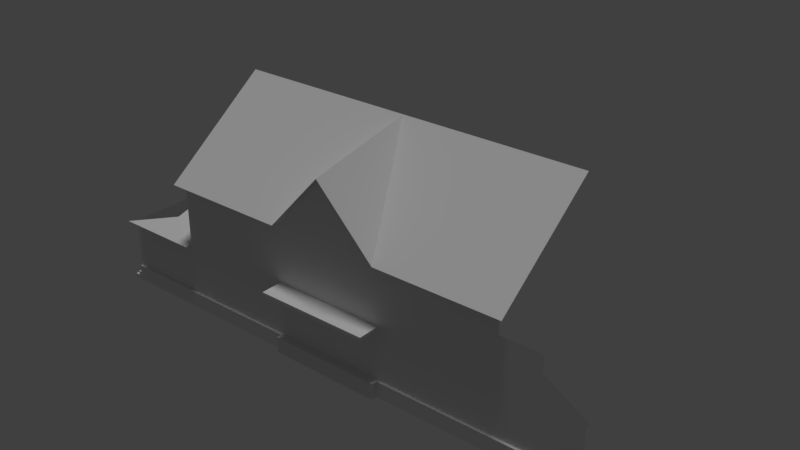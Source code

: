 # Source: vill_house_01.blend  (saved by Blender 2.79.0; exported with 4.5.12 LTS)
import bpy
from mathutils import Matrix  # noqa: F401  (used for matrix-valued properties, if any)

bpy.ops.wm.read_factory_settings(use_empty=True)
scene = bpy.context.scene
scene.name = 'Scene'

# ---- collections
col_collection_1 = bpy.data.collections.new('Collection 1'); scene.collection.children.link(col_collection_1)

# ---- materials (node trees are filled in below, after node groups)
mat_vh01_01 = bpy.data.materials.new('vh01_01')
mat_vh01_01.alpha_threshold = 0.0
mat_vh01_01.use_transparent_shadow = False
mat_vh01_01.roughness = 0.5
mat_vh01_01.specular_intensity = 0.0

# ---- material node trees

# ---- world
world_world = bpy.data.worlds.new('World'); scene.world = world_world
world_world.color = (0.05088, 0.05088, 0.05088)
world_world.use_sun_shadow = False
world_world.sun_shadow_jitter_overblur = 0.0
world_world.cycles.sampling_method = 'MANUAL'

# ---- lights
light_hemi = bpy.data.lights.new('Hemi', 'SUN')
light_hemi.transmission_factor = 0.0
light_hemi.angle = 0.1993
light_hemi.energy = 1.0
light_hemi.shadow_buffer_clip_start = 0.5
light_hemi.shadow_soft_size = 0.1
light_hemi.shadow_cascade_max_distance = 1000.0

# ---- meshes
me_plane = bpy.data.meshes.new('Plane')
me_plane.from_pydata([(-4.865, 0.3, 0.0), (-3.335, 0.3, 0.0), (-4.865, 1.25, 0.0), (-3.335, 1.25, 0.0), (-1.075, 0.3, 0.0), (1.075, 0.3, 0.0), (1.075, 1.25, 0.0), (3.345, 0.3, 0.0), (3.345, 1.25, 0.0), (4.855, 0.3, 0.0), (4.855, 1.25, 0.0), (-1.075, 2.43, 0.0), (1.075, 2.43, 0.0), (3.345, 2.43, 0.0), (-0.035, 3.57, 0.0), (-4.865, 0.16, 0.0), (4.855, 0.16, 0.0), (-4.865, 0.0, 0.0), (-3.335, 0.0, 0.0), (-1.075, 0.0, 0.0), (1.075, 0.0, 0.0), (3.345, 0.0, 0.0), (4.855, 0.0, 0.0), (-4.935, 0.16, 0.0), (-4.935, 0.08, 0.0), (-4.935, 0.0, 0.0), (-5.025, 0.08, 0.0), (-5.025, 0.0, 0.0), (4.935, 0.16, 0.0), (4.935, 0.08, 0.0), (4.935, 0.0, 0.0), (4.955, 0.08, 0.0), (4.955, 0.0, 0.0), (3.345, 2.09, 0.0), (4.955, 1.25, 0.0), (3.615, 2.09, 0.0), (4.855, 1.313, 0.0), (4.109, 2.09, 0.0), (4.109, 1.78, 0.0), (-4.865, 0.3, 0.05), (-3.335, 0.3, 0.05), (-1.075, 0.3, 0.05), (1.075, 0.3, 0.05), (3.345, 0.3, 0.05), (4.855, 0.3, 0.05), (-4.865, 0.16, 0.05), (-3.335, 0.16, 0.05), (-1.075, 0.16, 0.05), (1.075, 0.16, 0.05), (3.345, 0.16, 0.05), (4.855, 0.16, 0.05), (-4.865, 0.08, 0.05), (-3.335, 0.08, 0.05), (-1.075, 0.08, 0.05), (1.075, 0.08, 0.05), (3.345, 0.08, 0.05), (4.855, 0.08, 0.05), (-4.865, 2.186e-09, 0.05), (-3.335, 2.186e-09, 0.05), (-1.075, 2.186e-09, 0.05), (1.075, 2.186e-09, 0.05), (3.345, 2.186e-09, 0.05), (4.855, 2.186e-09, 0.05), (-4.935, 0.16, 0.05), (-4.935, 0.08, 0.05), (-4.935, 2.186e-09, 0.05), (-5.025, 0.08, 0.05), (-5.025, 2.186e-09, 0.05), (4.935, 0.08, 0.05), (4.935, 0.16, 0.05), (4.935, 2.186e-09, 0.05), (4.955, 2.186e-09, 0.05), (4.955, 0.08, 0.05), (-1.075, 0.3, 0.1546), (1.075, 0.3, 0.1546), (-1.075, 0.16, 0.1546), (1.075, 0.16, 0.1546), (-1.075, 0.08, 0.1546), (1.075, 0.08, 0.1546), (-1.075, 6.759e-09, 0.1546), (1.075, 6.759e-09, 0.1546), (-5.025, -1.821e-07, -4.167), (-5.025, 0.08, -4.167), (-4.935, 0.08, -4.167), (-4.935, 0.16, -4.167), (-4.865, 0.16, -4.167), (-4.865, 1.25, -4.167), (-4.865, 0.3, -4.167), (1.075, 1.25, 0.4167), (-1.075, 1.312, 0.4167), (1.075, 1.312, 0.4167), (-1.075, 1.312, 0.0), (1.075, 1.312, 0.0), (-1.075, 1.25, 0.4167), (-1.075, 1.25, 2.732e-09), (-3.335, 2.43, 0.0), (-3.335, 2.43, -2.083), (-3.335, 1.877, -2.04), (-3.335, 2.43, 0.125), (-1.075, 2.43, 0.125), (1.075, 2.43, 0.125), (3.345, 2.43, 0.125), (-0.035, 3.57, 0.125), (-3.335, 3.99, -1.958), (-1.075, 3.99, -1.958), (1.075, 3.99, -1.958), (3.345, 3.99, -1.958), (-0.035, 3.99, -1.958), (-3.505, 2.43, 0.125), (-3.505, 3.99, -1.958), (3.465, 2.43, 0.125), (3.465, 3.99, -1.958), (-4.865, 1.25, 0.125), (-3.335, 1.25, 0.125), (-4.965, 1.25, 0.125), (-4.865, 1.27, 0.06748), (-3.589, 1.877, -2.04), (-4.104, 1.426, -0.3705), (-4.104, 1.877, -2.04), (-3.335, 1.877, -2.083), (-3.589, 1.877, -2.083), (-4.104, 1.877, -2.083)], [], [(0, 1, 3, 2), (3, 1, 4, 94), (94, 4, 5, 6), (6, 5, 7, 8), (8, 7, 9, 10), (6, 8, 13, 12), (94, 6, 12, 11), (3, 94, 11, 95), (11, 12, 14), (30, 32, 71, 70), (23, 24, 64, 63), (24, 26, 66, 64), (20, 21, 61, 60), (16, 9, 44, 50), (31, 29, 68, 72), (4, 1, 40, 41), (27, 25, 65, 67), (19, 20, 60, 59), (32, 31, 72, 71), (26, 27, 67, 66), (18, 19, 59, 58), (7, 5, 42, 43), (28, 16, 50, 69), (15, 23, 63, 45), (17, 18, 58, 57), (22, 30, 70, 62), (0, 15, 45, 39), (1, 0, 39, 40), (25, 17, 57, 65), (5, 4, 41, 42), (8, 38, 35, 33), (38, 8, 10, 36), (34, 36, 10), (35, 38, 37), (40, 39, 45, 46), (48, 42, 74, 76), (43, 42, 48, 49), (41, 40, 46, 47), (44, 43, 49, 50), (49, 48, 54, 55), (47, 46, 52, 53), (50, 49, 55, 56), (47, 53, 77, 75), (46, 45, 51, 52), (55, 54, 60, 61), (53, 52, 58, 59), (56, 55, 61, 62), (53, 59, 79, 77), (52, 51, 57, 58), (57, 51, 64, 65), (51, 45, 63, 64), (65, 64, 66, 67), (56, 62, 70, 68), (50, 56, 68, 69), (68, 70, 71, 72), (9, 7, 43, 44), (21, 22, 62, 61), (29, 28, 69, 68), (74, 73, 75, 76), (76, 75, 77, 78), (78, 77, 79, 80), (42, 41, 73, 74), (41, 47, 75, 73), (60, 54, 78, 80), (54, 48, 76, 78), (59, 60, 80, 79), (0, 2, 86, 87), (27, 26, 82, 81), (26, 24, 83, 82), (24, 23, 84, 83), (23, 15, 85, 84), (15, 0, 87, 85), (97, 96, 119), (6, 94, 93, 88), (88, 93, 89, 90), (90, 89, 91, 92), (91, 89, 93, 94), (90, 92, 6, 88), (3, 95, 96, 97), (98, 99, 104, 103), (102, 100, 107), (99, 107, 104), (100, 101, 106, 105), (98, 103, 109, 108), (106, 101, 110, 111), (107, 100, 105), (107, 99, 102), (112, 113, 117, 115), (112, 115, 114), (117, 113, 97, 116), (118, 117, 116), (118, 116, 120, 121), (116, 97, 119, 120)])
_uv = me_plane.uv_layers.new(name='UVMap')
_uv.uv.foreach_set('vector', [0.01613, 0.07491, 0.1694, 0.07491, 0.1694, 0.3118, 0.01613, 0.3118, 0.1694, 0.3118, 0.1694, 0.07491, 0.3958, 0.07491, 0.3958, 0.3118, 0.3958, 0.3118, 0.3958, 0.07491, 0.6112, 0.07491, 0.6112, 0.3118, 0.6112, 0.3118, 0.6112, 0.07491, 0.8386, 0.07491, 0.8386, 0.3118, 0.8386, 0.3118, 0.8386, 0.07491, 0.9899, 0.07491, 0.9899, 0.3118, 0.6112, 0.3118, 0.8386, 0.3118, 0.8386, 0.6061, 0.6112, 0.6061, 0.3958, 0.3118, 0.6112, 0.3118, 0.6112, 0.6061, 0.3958, 0.6061, 0.1694, 0.3118, 0.3958, 0.3118, 0.3958, 0.6061, 0.1694, 0.6061, 0.3958, 0.6061, 0.6112, 0.6061, 0.5, 0.8904, 0.0, 0.0, 0.0, 0.0, 0.0, 0.0, 0.0, 0.0, 0.0, 0.0, 0.0, 0.0, 0.0, 0.0, 0.0, 0.0, 0.0, 0.0, 0.0, 0.0, 0.0, 0.0, 0.0, 0.0, 0.0, 0.0, 0.0, 0.0, 0.0, 0.0, 0.0, 0.0, 0.0, 0.0, 0.0, 0.0, 0.0, 0.0, 0.0, 0.0, 0.0, 0.0, 0.0, 0.0, 0.0, 0.0, 0.0, 0.0, 0.3958, 0.07491, 0.1694, 0.07491, 0.1694, 0.07491, 0.3958, 0.07491, 0.0, 0.0, 0.0, 0.0, 0.0, 0.0, 0.0, 0.0, 0.0, 0.0, 0.0, 0.0, 0.0, 0.0, 0.0, 0.0, 0.0, 0.0, 0.0, 0.0, 0.0, 0.0, 0.0, 0.0, 0.0, 0.0, 0.0, 0.0, 0.0, 0.0, 0.0, 0.0, 0.0, 0.0, 0.0, 0.0, 0.0, 0.0, 0.0, 0.0, 0.8386, 0.07491, 0.6112, 0.07491, 0.6112, 0.07491, 0.8386, 0.07491, 0.0, 0.0, 0.0, 0.0, 0.0, 0.0, 0.0, 0.0, 0.0, 0.0, 0.0, 0.0, 0.0, 0.0, 0.0, 0.0, 0.0, 0.0, 0.0, 0.0, 0.0, 0.0, 0.0, 0.0, 0.0, 0.0, 0.0, 0.0, 0.0, 0.0, 0.0, 0.0, 0.0, 0.0, 0.0, 0.0, 0.0, 0.0, 0.0, 0.0, 0.1694, 0.07491, 0.01613, 0.07491, 0.01613, 0.07491, 0.1694, 0.07491, 0.0, 0.0, 0.0, 0.0, 0.0, 0.0, 0.0, 0.0, 0.6112, 0.07491, 0.3958, 0.07491, 0.3958, 0.07491, 0.6112, 0.07491, 0.8386, 0.3118, 0.9151, 0.4441, 0.8657, 0.5213, 0.8386, 0.5213, 0.9151, 0.4441, 0.8386, 0.3118, 0.9899, 0.3118, 0.9899, 0.3275, 0.9999, 0.3118, 0.9899, 0.3275, 0.9899, 0.3118, 0.8657, 0.5213, 0.9151, 0.4441, 0.9151, 0.5213, 0.1694, 0.07491, 0.01613, 0.07491, 0.01613, 0.04, 0.1694, 0.04, 0.6112, 0.04, 0.6112, 0.07491, 0.6112, 0.07491, 0.6112, 0.04, 0.8386, 0.07491, 0.6112, 0.07491, 0.6112, 0.04, 0.8386, 0.04, 0.3958, 0.07491, 0.1694, 0.07491, 0.1694, 0.04, 0.3958, 0.04, 0.9899, 0.07491, 0.8386, 0.07491, 0.8386, 0.04, 0.9899, 0.04, 0.8386, 0.04, 0.6112, 0.04, 0.6112, 0.02005, 0.8386, 0.02005, 0.3958, 0.04, 0.1694, 0.04, 0.1694, 0.02005, 0.3958, 0.02005, 0.9899, 0.04, 0.8386, 0.04, 0.8386, 0.02005, 0.9899, 0.02005, 0.3958, 0.04, 0.3958, 0.02005, 0.3958, 0.02005, 0.3958, 0.04, 0.1694, 0.04, 0.01613, 0.04, 0.01613, 0.02005, 0.1694, 0.02005, 0.8386, 0.02005, 0.6112, 0.02005, 0.6112, 9.974e-05, 0.8386, 9.974e-05, 0.3958, 0.02005, 0.1694, 0.02005, 0.1694, 0.0001041, 0.3958, 0.0001025, 0.9899, 0.02005, 0.8386, 0.02005, 0.8386, 9.974e-05, 0.9899, 0.0001, 0.3958, 0.02005, 0.3958, 0.0001025, 0.3958, 0.0001025, 0.3958, 0.02005, 0.1694, 0.02005, 0.01613, 0.02005, 0.01613, 0.0001047, 0.1694, 0.0001041, 0.01613, 0.0001047, 0.01613, 0.02005, 0.009116, 0.02005, 0.009116, 0.0001047, 0.01613, 0.02005, 0.01613, 0.04, 0.009116, 0.04, 0.009116, 0.02005, 0.009116, 0.0001047, 0.009116, 0.02005, 9.974e-05, 0.02005, 9.974e-05, 0.0001047, 0.9899, 0.02005, 0.9899, 0.0001, 0.9979, 0.0001001, 0.9979, 0.02005, 0.9899, 0.04, 0.9899, 0.02005, 0.9979, 0.02005, 0.9979, 0.04, 0.9979, 0.02005, 0.9979, 0.0001001, 0.9999, 0.0001001, 0.9999, 0.02005, 0.9899, 0.07491, 0.8386, 0.07491, 0.8386, 0.07491, 0.9899, 0.07491, 0.0, 0.0, 0.0, 0.0, 0.0, 0.0, 0.0, 0.0, 0.0, 0.0, 0.0, 0.0, 0.0, 0.0, 0.0, 0.0, 0.6112, 0.07491, 0.3958, 0.07491, 0.3958, 0.04, 0.6112, 0.04, 0.6112, 0.04, 0.3958, 0.04, 0.3958, 0.02005, 0.6112, 0.02005, 0.6112, 0.02005, 0.3958, 0.02005, 0.3958, 0.0001025, 0.6112, 9.974e-05, 0.6112, 0.07491, 0.3958, 0.07491, 0.3958, 0.07491, 0.6112, 0.07491, 0.3958, 0.07491, 0.3958, 0.04, 0.3958, 0.04, 0.3958, 0.07491, 0.6112, 9.974e-05, 0.6112, 0.02005, 0.6112, 0.02005, 0.6112, 9.974e-05, 0.6112, 0.02005, 0.6112, 0.04, 0.6112, 0.04, 0.6112, 0.02005, 0.0, 0.0, 0.0, 0.0, 0.0, 0.0, 0.0, 0.0, 0.01613, 0.07491, 0.01613, 0.3118, 0.01613, 0.3118, 0.01613, 0.07491, 0.0, 0.0, 0.0, 0.0, 0.0, 0.0, 0.0, 0.0, 0.0, 0.0, 0.0, 0.0, 0.0, 0.0, 0.0, 0.0, 0.0, 0.0, 0.0, 0.0, 0.0, 0.0, 0.0, 0.0, 0.0, 0.0, 0.0, 0.0, 0.0, 0.0, 0.0, 0.0, 0.0, 0.0, 0.0, 0.0, 0.0, 0.0, 0.0, 0.0, 0.1694, 0.3118, 0.1694, 0.6061, 0.1694, 0.3118, 0.6112, 0.3118, 0.3958, 0.3118, 0.3958, 0.3118, 0.6112, 0.3118, 0.6112, 0.3118, 0.3958, 0.3118, 0.3958, 0.3118, 0.6112, 0.3118, 0.6112, 0.3118, 0.3958, 0.3118, 0.3958, 0.3118, 0.6112, 0.3118, 0.3958, 0.3118, 0.3958, 0.3118, 0.3958, 0.3118, 0.3958, 0.3118, 0.6112, 0.3118, 0.6112, 0.3118, 0.6112, 0.3118, 0.6112, 0.3118, 0.1694, 0.3118, 0.1694, 0.6061, 0.1694, 0.6061, 0.1694, 0.3118, 0.1694, 0.6061, 0.3958, 0.6061, 0.3958, 0.9951, 0.1694, 0.9951, 0.5, 0.8904, 0.6112, 0.6061, 0.5, 0.9951, 0.3958, 0.6061, 0.5, 0.9951, 0.3958, 0.9951, 0.6112, 0.6061, 0.8386, 0.6061, 0.8386, 0.9951, 0.6112, 0.9951, 0.1694, 0.6061, 0.1694, 0.9951, 0.1524, 0.9951, 0.1524, 0.6061, 0.8386, 0.9951, 0.8386, 0.6061, 0.8506, 0.6061, 0.8506, 0.9951, 0.5, 0.9951, 0.6112, 0.6061, 0.6112, 0.9951, 0.5, 0.9951, 0.3958, 0.6061, 0.5, 0.8904, 0.01613, 0.3118, 0.1694, 0.3118, 0.0924, 0.4429, 0.01613, 0.327, 0.01613, 0.3118, 0.01613, 0.327, 0.00611, 0.3118, 0.0924, 0.4429, 0.1694, 0.3118, 0.1694, 0.5213, 0.144, 0.5213, 0.0924, 0.5213, 0.0924, 0.4429, 0.144, 0.5213, 0.0924, 0.5213, 0.144, 0.5213, 0.144, 0.5213, 0.0924, 0.5213, 0.144, 0.5213, 0.1694, 0.5213, 0.1694, 0.5213, 0.144, 0.5213])
me_plane.materials.append(mat_vh01_01)
me_plane.use_remesh_preserve_volume = False
me_plane.use_remesh_preserve_attributes = False
me_plane.use_mirror_vertex_groups = False
me_plane.update()

# ---- objects
ob_hemi = bpy.data.objects.new('Hemi', light_hemi)
ob_plane = bpy.data.objects.new('Plane', me_plane)

# ---- transforms, parenting, visibility, modifiers, constraints
ob_hemi.location = (0.035, 1.99, 2.174)
ob_hemi.lineart.crease_threshold = 0.0
ob_plane.location = (2.905, -2.0, -0.875)
ob_plane.rotation_euler = (1.571, -0.0, 0.0)
ob_plane.scale = (2.4, 2.4, 2.4)
ob_plane.lineart.crease_threshold = 0.0

# ---- collection membership
col_collection_1.objects.link(ob_hemi)
col_collection_1.objects.link(ob_plane)

# ---- scene / render settings (as saved in the file)
scene.frame_start = 1; scene.frame_end = 250; scene.frame_set(1)
scene.render.engine = 'BLENDER_EEVEE_NEXT'
scene.render.resolution_percentage = 50
scene.render.dither_intensity = 0.0
scene.cycles.use_denoising = False
scene.cycles.samples = 128
scene.cycles.sampling_pattern = 'TABULATED_SOBOL'
scene.cycles.use_adaptive_sampling = False
scene.cycles.use_light_tree = False
scene.cycles.blur_glossy = 0.0
scene.cycles.sample_clamp_indirect = 0.0
scene.view_settings.view_transform = 'Standard'
bpy.context.view_layer.update()

# ---- added for rendering (the .blend has no active camera): camera
cam_auto = bpy.data.cameras.new('AutoCamera')
cam_auto.lens = 50.0
cam_auto.sensor_width = 36.0
cam_auto.clip_end = 1000.0
ob_auto_camera = bpy.data.objects.new('AutoCamera', cam_auto)
scene.collection.objects.link(ob_auto_camera)
ob_auto_camera.location = (28.7669, -28.6351, 24.6697)
ob_auto_camera.rotation_euler = (1.09748, -7.21219e-08, 0.694738)
scene.camera = ob_auto_camera
bpy.context.view_layer.update()
